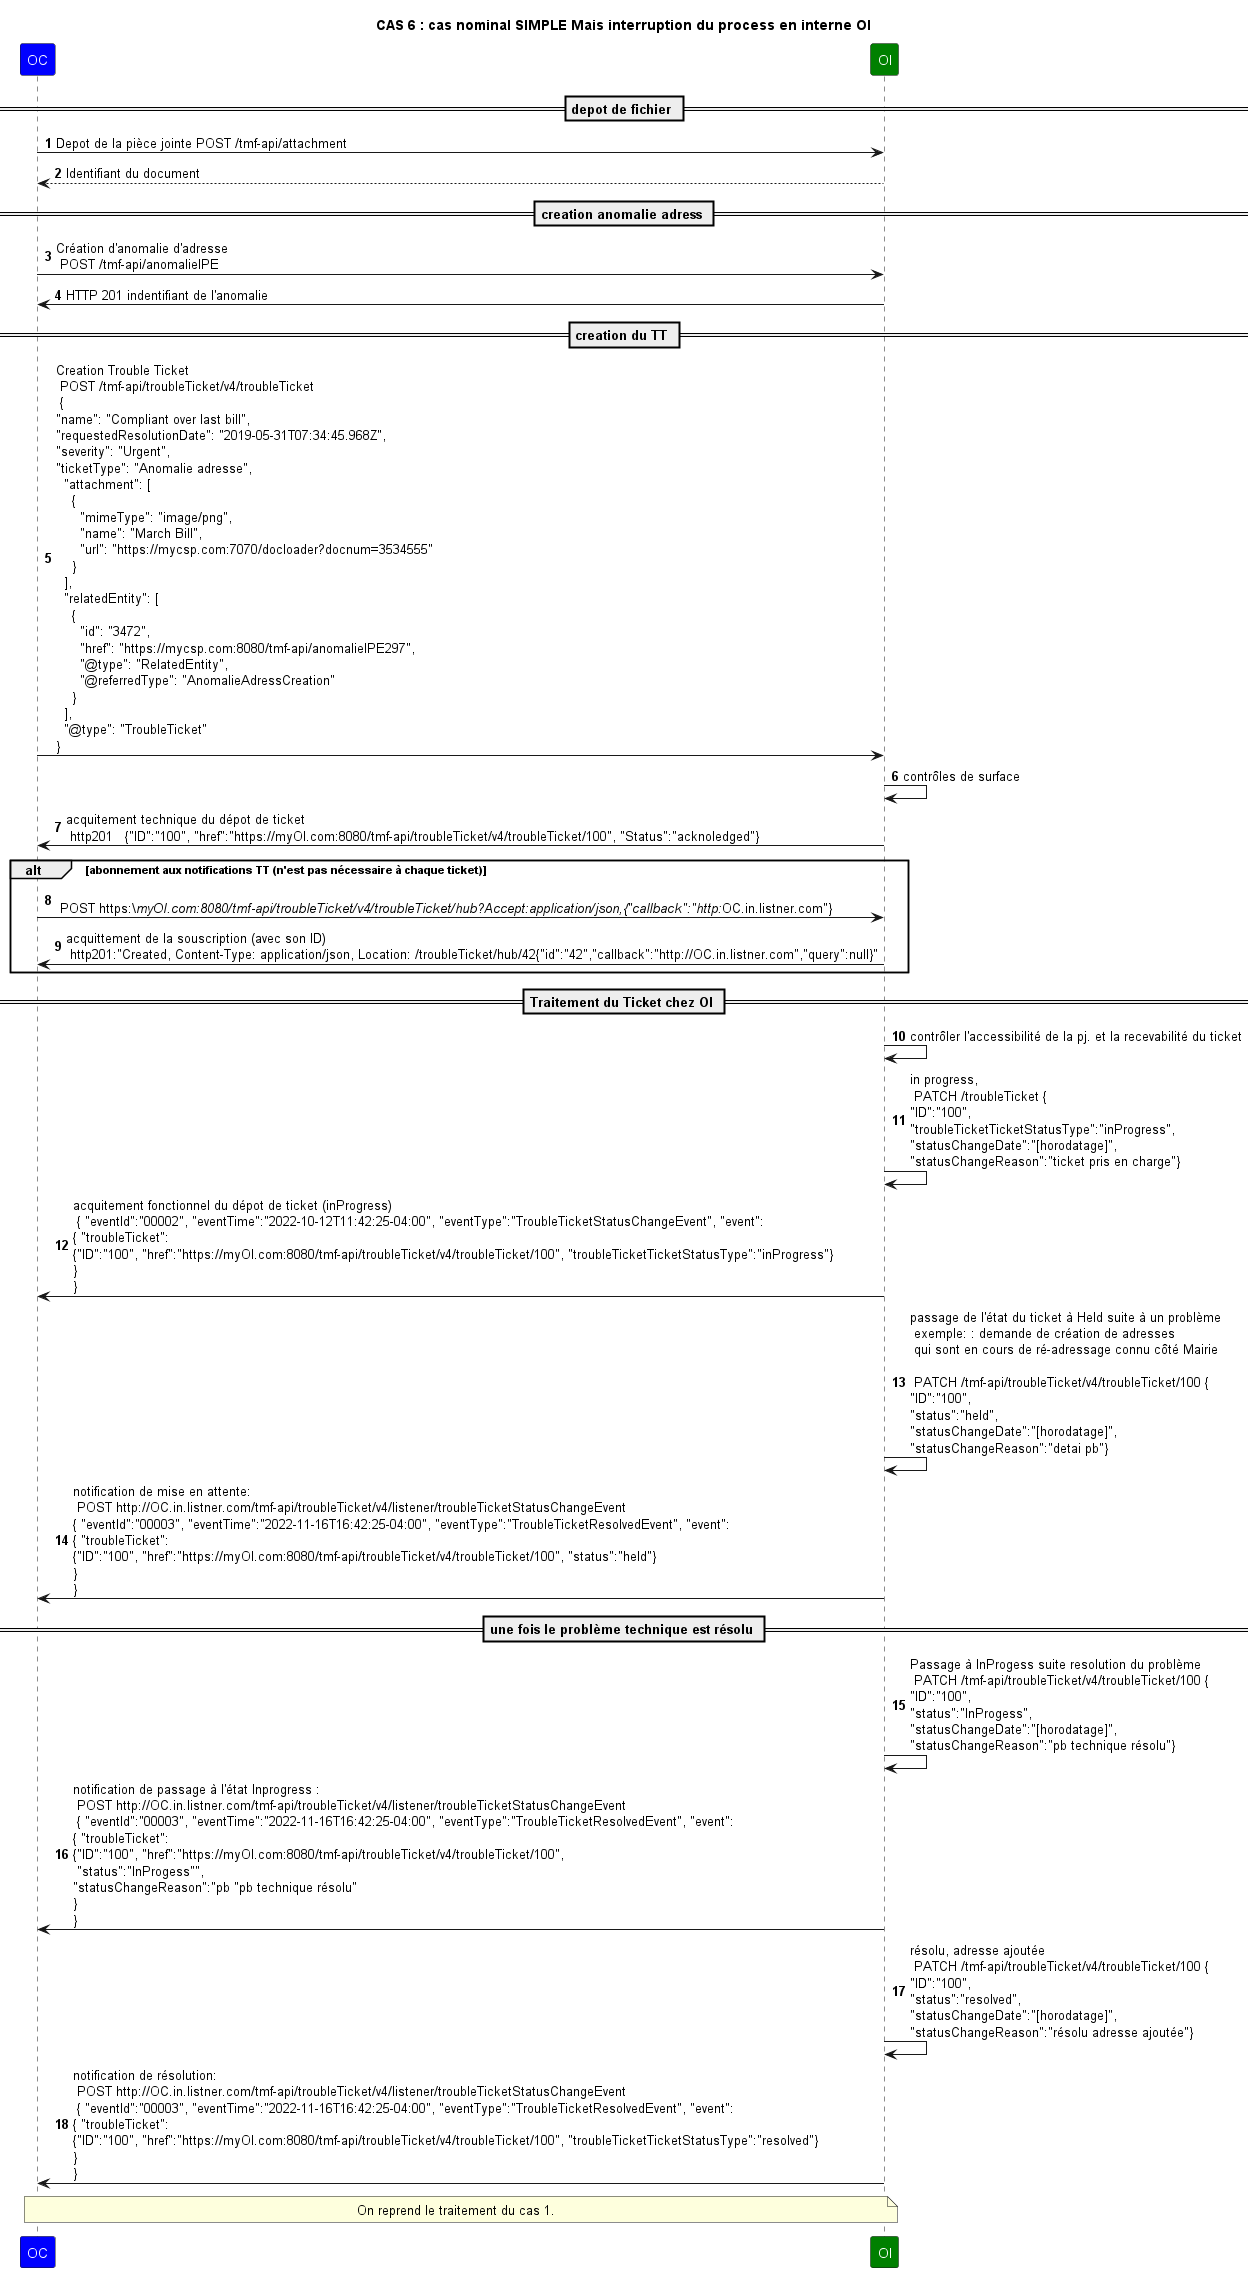

The diagram above was rendered by PlantUML. Its source (embedded in the PNG):
@startuml

skinparam ParticipantFontColor automatic

title: CAS 6 : cas nominal SIMPLE Mais interruption du process en interne OI

autonumber

participant OC #Blue
participant OI #Green

== depot de fichier ==
OC->OI: Depot de la pièce jointe POST /tmf-api/attachment
OI --> OC: Identifiant du document
== creation anomalie adress ==
OC->OI: Création d'anomalie d'adresse \n POST /tmf-api/anomalieIPE
OI->OC: HTTP 201 indentifiant de l'anomalie
== creation du TT ==
OC->OI: Creation Trouble Ticket \n POST /tmf-api/troubleTicket/v4/troubleTicket \n {\n"name": "Compliant over last bill",\n"requestedResolutionDate": "2019-05-31T07:34:45.968Z",\n"severity": "Urgent",\n"ticketType": "Anomalie adresse",\n  "attachment": [\n    {\n      "mimeType": "image/png",\n      "name": "March Bill",\n      "url": "https://mycsp.com:7070/docloader?docnum=3534555"\n    }\n  ],\n  "relatedEntity": [\n    {\n      "id": "3472",\n      "href": "https://mycsp.com:8080/tmf-api/anomalieIPE297",\n      "@type": "RelatedEntity",\n      "@referredType": "AnomalieAdressCreation"\n    }\n  ],\n  "@type": "TroubleTicket"\n}

OI->OI: contrôles de surface

OI->OC: acquitement technique du dépot de ticket \n http201   {"ID":"100", "href":"https://myOI.com:8080/tmf-api/troubleTicket/v4/troubleTicket/100", "Status":"acknoledged"}

alt abonnement aux notifications TT (n'est pas nécessaire à chaque ticket)
OC->OI:  \n POST https:\//myOI.com:8080/tmf-api/troubleTicket/v4/troubleTicket/hub?Accept:application/json,{"callback":"http://OC.in.listner.com"}
OI->OC: acquittement de la souscription (avec son ID) \n http201:"Created, Content-Type: application/json, Location: /troubleTicket/hub/42{"id":"42","callback":"http://OC.in.listner.com","query":null}"

end
== Traitement du Ticket chez OI ==


OI->OI: contrôler l'accessibilité de la pj. et la recevabilité du ticket

OI->OI: in progress,  \n PATCH /troubleTicket {\n"ID":"100",\n"troubleTicketTicketStatusType":"inProgress",\n"statusChangeDate":"[horodatage]",\n"statusChangeReason":"ticket pris en charge"}


OI->OC: acquitement fonctionnel du dépot de ticket (inProgress) \n { "eventId":"00002", "eventTime":"2022-10-12T11:42:25-04:00", "eventType":"TroubleTicketStatusChangeEvent", "event": \n{ "troubleTicket": \n{"ID":"100", "href":"https://myOI.com:8080/tmf-api/troubleTicket/v4/troubleTicket/100", "troubleTicketTicketStatusType":"inProgress"}\n} \n}

OI->OI: passage de l'état du ticket à Held suite à un problème \n exemple: : demande de création de adresses \n qui sont en cours de ré-adressage connu côté Mairie \n\n PATCH /tmf-api/troubleTicket/v4/troubleTicket/100 {\n"ID":"100",\n"status":"held",\n"statusChangeDate":"[horodatage]",\n"statusChangeReason":"detai pb"}
OI->OC: notification de mise en attente: \n POST http://OC.in.listner.com/tmf-api/troubleTicket/v4/listener/troubleTicketStatusChangeEvent \n{ "eventId":"00003", "eventTime":"2022-11-16T16:42:25-04:00", "eventType":"TroubleTicketResolvedEvent", "event": \n{ "troubleTicket": \n{"ID":"100", "href":"https://myOI.com:8080/tmf-api/troubleTicket/v4/troubleTicket/100", "status":"held"}\n} \n}

== une fois le problème technique est résolu ==

OI->OI: Passage à InProgess suite resolution du problème \n PATCH /tmf-api/troubleTicket/v4/troubleTicket/100 {\n"ID":"100",\n"status":"InProgess",\n"statusChangeDate":"[horodatage]",\n"statusChangeReason":"pb technique résolu"}
OI->OC: notification de passage à l'état Inprogress : \n POST http://OC.in.listner.com/tmf-api/troubleTicket/v4/listener/troubleTicketStatusChangeEvent \n { "eventId":"00003", "eventTime":"2022-11-16T16:42:25-04:00", "eventType":"TroubleTicketResolvedEvent", "event": \n{ "troubleTicket": \n{"ID":"100", "href":"https://myOI.com:8080/tmf-api/troubleTicket/v4/troubleTicket/100",\n "status":"InProgess"",\n"statusChangeReason":"pb "pb technique résolu"\n} \n}

OI->OI: résolu, adresse ajoutée \n PATCH /tmf-api/troubleTicket/v4/troubleTicket/100 {\n"ID":"100",\n"status":"resolved",\n"statusChangeDate":"[horodatage]",\n"statusChangeReason":"résolu adresse ajoutée"}


OI->OC: notification de résolution: \n POST http://OC.in.listner.com/tmf-api/troubleTicket/v4/listener/troubleTicketStatusChangeEvent \n { "eventId":"00003", "eventTime":"2022-11-16T16:42:25-04:00", "eventType":"TroubleTicketResolvedEvent", "event": \n{ "troubleTicket": \n{"ID":"100", "href":"https://myOI.com:8080/tmf-api/troubleTicket/v4/troubleTicket/100", "troubleTicketTicketStatusType":"resolved"}\n} \n}



note over OI,  OC
On reprend le traitement du cas 1.
endnote


@enduml